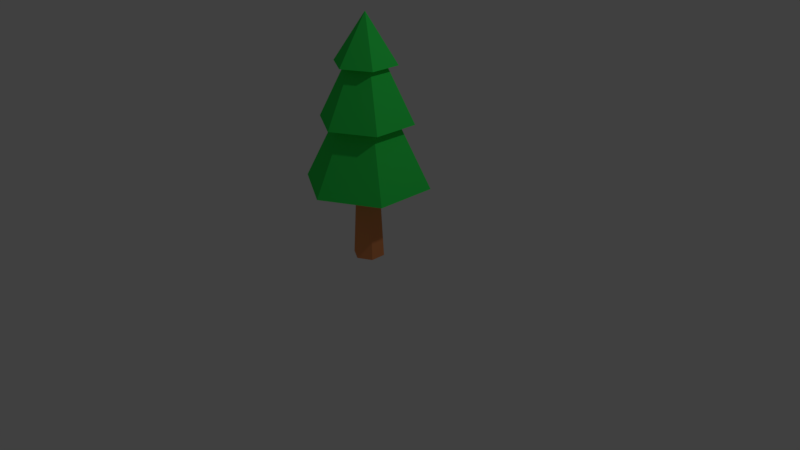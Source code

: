 # Source: treePine.blend  (saved by Blender 2.78.0; exported with 4.5.12 LTS)
import bpy
from mathutils import Matrix  # noqa: F401  (used for matrix-valued properties, if any)

bpy.ops.wm.read_factory_settings(use_empty=True)
scene = bpy.context.scene
scene.name = 'Scene'

# ---- collections
col_collection_1 = bpy.data.collections.new('Collection 1'); scene.collection.children.link(col_collection_1)

# ---- materials (node trees are filled in below, after node groups)
mat_material_001 = bpy.data.materials.new('Material.001')
mat_material_001.alpha_threshold = 0.0
mat_material_001.use_transparent_shadow = False
mat_material_001.diffuse_color = (0.03462, 0.8, 0.09902, 1.0)
mat_material_001.roughness = 0.5
mat_material_004 = bpy.data.materials.new('Material.004')
mat_material_004.alpha_threshold = 0.0
mat_material_004.use_transparent_shadow = False
mat_material_004.diffuse_color = (0.8, 0.2821, 0.103, 1.0)
mat_material_004.roughness = 0.5

# ---- material node trees

# ---- world
world_world = bpy.data.worlds.new('World'); scene.world = world_world
world_world.color = (0.05088, 0.05088, 0.05088)
world_world.use_sun_shadow = False
world_world.sun_shadow_jitter_overblur = 0.0
world_world.cycles.sampling_method = 'MANUAL'

# ---- cameras
cam_camera = bpy.data.cameras.new('Camera')
cam_camera.clip_end = 100.0
cam_camera.lens = 35.0
cam_camera.sensor_width = 32.0
cam_camera.sensor_height = 18.0
cam_camera.ortho_scale = 7.314
cam_camera.dof.focus_distance = 0.0
cam_camera.dof.aperture_fstop = 128.0

# ---- lights
light_lamp = bpy.data.lights.new('Lamp', 'POINT')
light_lamp.transmission_factor = 0.0
light_lamp.cutoff_distance = 30.0
light_lamp.energy = 100.0
light_lamp.shadow_buffer_clip_start = 1.001
light_lamp.shadow_soft_size = 0.1
light_lamp.shadow_maximum_resolution = 0.006
light_lamp.use_absolute_resolution = True

# ---- meshes
me_cone = bpy.data.meshes.new('Cone')
me_cone.from_pydata([(0.0, 1.0, -7.0), (0.0, 0.75, -2.0), (0.866, 0.5, -7.0), (0.6495, 0.375, -2.0), (0.866, -0.5, -7.0), (0.6495, -0.375, -2.0), (-8.742e-08, -1.0, -7.0), (-6.557e-08, -0.75, -2.0), (-0.866, -0.5, -7.0), (-0.6495, -0.375, -2.0), (-0.866, 0.5, -7.0), (-0.6495, 0.375, -2.0), (0.0, 2.0, 5.5), (1.732, 1.0, 5.5), (1.732, -1.0, 5.5), (-1.748e-07, -2.0, 5.5), (0.0, 0.0, 8.5), (-1.732, -1.0, 5.5), (-1.732, 1.0, 5.5), (0.0, 3.0, 2.0), (0.0, 1.25, 5.5), (2.598, 1.5, 2.0), (1.083, 0.625, 5.5), (2.598, -1.5, 2.0), (1.083, -0.625, 5.5), (-2.623e-07, -3.0, 2.0), (-1.093e-07, -1.25, 5.5), (-2.598, -1.5, 2.0), (-1.083, -0.625, 5.5), (-2.598, 1.5, 2.0), (-1.083, 0.625, 5.5), (0.0, 4.0, -2.0), (0.0, 2.0, 2.0), (3.464, 2.0, -2.0), (1.732, 1.0, 2.0), (3.464, -2.0, -2.0), (1.732, -1.0, 2.0), (-3.497e-07, -4.0, -2.0), (-1.748e-07, -2.0, 2.0), (-3.464, -2.0, -2.0), (-1.732, -1.0, 2.0), (-3.464, 2.0, -2.0), (-1.732, 1.0, 2.0)], [], [(0, 1, 3, 2), (2, 3, 5, 4), (4, 5, 7, 6), (6, 7, 9, 8), (3, 1, 11, 9, 7, 5), (8, 9, 11, 10), (10, 11, 1, 0), (0, 2, 4, 6, 8, 10), (12, 16, 13), (13, 16, 14), (14, 16, 15), (15, 16, 17), (17, 16, 18), (18, 16, 12), (12, 13, 14, 15, 17, 18), (19, 20, 22, 21), (21, 22, 24, 23), (23, 24, 26, 25), (25, 26, 28, 27), (22, 20, 30, 28, 26, 24), (27, 28, 30, 29), (29, 30, 20, 19), (19, 21, 23, 25, 27, 29), (31, 32, 34, 33), (33, 34, 36, 35), (35, 36, 38, 37), (37, 38, 40, 39), (34, 32, 42, 40, 38, 36), (39, 40, 42, 41), (41, 42, 32, 31), (31, 33, 35, 37, 39, 41)])
me_cone.polygons.foreach_set('material_index', [1, 1, 1, 1, 1, 1, 1, 1, 0, 0, 0, 0, 0, 0, 0, 0, 0, 0, 0, 0, 0, 0, 0, 0, 0, 0, 0, 0, 0, 0, 0])
_uv = me_cone.uv_layers.new(name='UVMap')
_uv.uv.foreach_set('vector', [0.3498, 0.9419, 0.3564, 0.6888, 0.3956, 0.6888, 0.4021, 0.9419, 0.8785, 0.2492, 0.8916, 0.0, 0.9112, 0.01171, 0.9047, 0.2648, 0.9047, 0.2648, 0.9112, 0.01171, 0.9504, 0.01171, 0.9569, 0.2648, 0.4021, 0.4396, 0.389, 0.6888, 0.3694, 0.6771, 0.376, 0.424, 0.7335, 0.8864, 0.7675, 0.8666, 0.8014, 0.8864, 0.8014, 0.9262, 0.7675, 0.9461, 0.7335, 0.9262, 0.376, 0.424, 0.3694, 0.6771, 0.3302, 0.6771, 0.3237, 0.424, 0.3237, 0.424, 0.3302, 0.6771, 0.3106, 0.6888, 0.2976, 0.4396, 0.8386, 0.5328, 0.8838, 0.5063, 0.9291, 0.5328, 0.9291, 0.5858, 0.8838, 0.6123, 0.8386, 0.5858, 0.8294, 1.0, 0.8817, 0.8193, 0.934, 1.0, 0.8386, 0.4316, 0.9804, 0.318, 0.8801, 0.4765, 0.8801, 0.4765, 0.9804, 0.318, 0.9804, 0.5063, 1.0, 0.636, 1.0, 0.8193, 0.9396, 0.6412, 0.9396, 0.6412, 1.0, 0.8193, 0.8543, 0.7025, 0.8543, 0.7025, 1.0, 0.8193, 0.8294, 0.7586, 0.1811, 0.901, 0.09054, 0.954, 0.0, 0.901, 6.231e-09, 0.795, 0.09054, 0.742, 0.1811, 0.795, 0.1811, 0.9437, 0.2268, 0.742, 0.2921, 0.742, 0.3379, 0.9437, 0.5742, 0.6625, 0.4021, 0.5697, 0.4214, 0.5366, 0.6203, 0.583, 0.6203, 0.583, 0.4214, 0.5366, 0.4214, 0.4704, 0.6203, 0.424, 0.6665, 0.318, 0.8386, 0.4107, 0.8193, 0.4439, 0.6203, 0.3975, 0.6203, 0.9659, 0.6203, 0.8997, 0.6769, 0.8666, 0.7335, 0.8997, 0.7335, 0.9659, 0.6769, 0.9991, 0.6203, 0.3975, 0.8193, 0.4439, 0.8193, 0.5101, 0.6203, 0.5565, 0.6203, 0.5565, 0.8193, 0.5101, 0.8386, 0.5432, 0.6665, 0.636, 0.1358, 0.742, 0.0, 0.6625, 1.246e-08, 0.5035, 0.1358, 0.424, 0.2716, 0.5035, 0.2716, 0.6625, 0.6203, 0.8666, 0.6726, 0.636, 0.7772, 0.636, 0.8294, 0.8666, 0.817, 0.318, 0.6203, 0.212, 0.6511, 0.159, 0.8785, 0.212, 0.8785, 0.212, 0.6511, 0.159, 0.6511, 0.053, 0.8785, 0.0, 0.4237, 0.0, 0.6203, 0.106, 0.5896, 0.159, 0.3621, 0.106, 0.4927, 0.6625, 0.5832, 0.7155, 0.5832, 0.8215, 0.4927, 0.8745, 0.4021, 0.8215, 0.4021, 0.7155, 0.3621, 0.106, 0.5896, 0.159, 0.5896, 0.265, 0.3621, 0.318, 0.3621, 0.318, 0.5896, 0.265, 0.6203, 0.318, 0.4237, 0.424, 0.3621, 0.318, 0.1811, 0.424, 0.0, 0.318, 1.246e-08, 0.106, 0.1811, 0.0, 0.3621, 0.106])
me_cone.materials.append(mat_material_001)
me_cone.materials.append(mat_material_004)
me_cone.use_remesh_preserve_volume = False
me_cone.use_remesh_preserve_attributes = False
me_cone.use_mirror_vertex_groups = False
me_cone.update()

# ---- objects
ob_cone = bpy.data.objects.new('Cone', me_cone)
ob_lamp = bpy.data.objects.new('Lamp', light_lamp)
ob_camera = bpy.data.objects.new('Camera', cam_camera)

# ---- transforms, parenting, visibility, modifiers, constraints
ob_cone.location = (0.0, 0.0, 1.414)
ob_cone.scale = (0.2, 0.2, 0.2)
ob_cone.lineart.crease_threshold = 0.0
ob_lamp.location = (4.076, 1.005, 5.904)
ob_lamp.rotation_euler = (0.6503, 0.05522, 1.866)
ob_lamp.lock_rotations_4d = False
ob_lamp.empty_display_type = 'ARROWS'
ob_lamp.color = (0.0, 0.0, 0.0, 0.0)
ob_lamp.lineart.crease_threshold = 0.0
ob_camera.location = (7.481, -6.508, 5.344)
ob_camera.rotation_euler = (1.109, 0.0, 0.8149)
ob_camera.lock_rotations_4d = False
ob_camera.empty_display_type = 'ARROWS'
ob_camera.color = (0.0, 0.0, 0.0, 0.0)
ob_camera.display_type = 'WIRE'
ob_camera.lineart.crease_threshold = 0.0

# ---- collection membership
col_collection_1.objects.link(ob_cone)
col_collection_1.objects.link(ob_lamp)
col_collection_1.objects.link(ob_camera)

# ---- scene / render settings (as saved in the file)
scene.camera = ob_camera
scene.frame_start = 1; scene.frame_end = 250; scene.frame_set(4)
scene.render.engine = 'BLENDER_EEVEE_NEXT'
scene.render.resolution_percentage = 50
scene.render.dither_intensity = 0.0
scene.render.use_bake_selected_to_active = True
scene.cycles.use_denoising = False
scene.cycles.samples = 128
scene.cycles.sampling_pattern = 'TABULATED_SOBOL'
scene.cycles.light_sampling_threshold = 0.0
scene.cycles.use_adaptive_sampling = False
scene.cycles.use_light_tree = False
scene.cycles.blur_glossy = 0.0
scene.cycles.sample_clamp_indirect = 0.0
scene.view_settings.view_transform = 'Standard'
bpy.context.view_layer.update()
